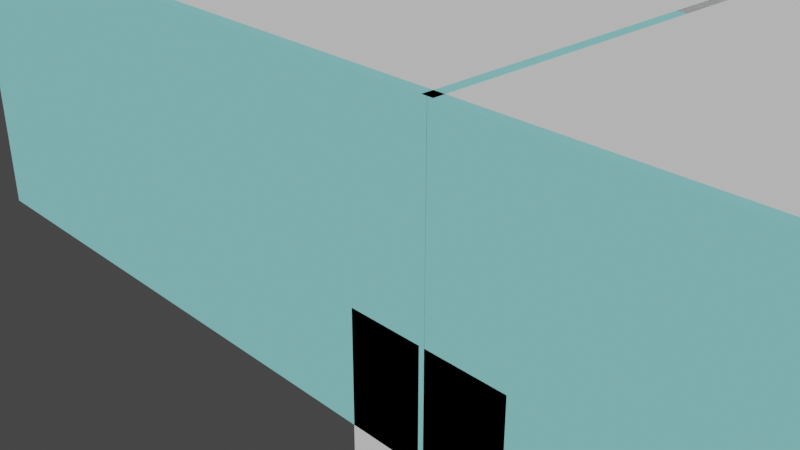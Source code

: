 # Source: Room.blend  (saved by Blender 2.91.10; exported with 4.5.12 LTS)
import bpy
from mathutils import Matrix  # noqa: F401  (used for matrix-valued properties, if any)

bpy.ops.wm.read_factory_settings(use_empty=True)
scene = bpy.context.scene
scene.name = 'Scene'

# ---- collections
col_collection = bpy.data.collections.new('Collection'); scene.collection.children.link(col_collection)

# ---- materials (node trees are filled in below, after node groups)
mat_material = bpy.data.materials.new('Material')
mat_material.alpha_threshold = 0.0
mat_material.use_transparent_shadow = False
mat_material.diffuse_color = (0.06372, 0.02318, 0.009877, 1.0)
mat_material.line_color = (0.0, 0.0, 0.0, 1.0)
mat_floor = bpy.data.materials.new('floor')
mat_floor.use_transparent_shadow = False
mat_floor.diffuse_color = (0.7143, 0.8, 0.5562, 1.0)
mat_wall = bpy.data.materials.new('wall')
mat_wall.use_transparent_shadow = False
mat_wall.diffuse_color = (0.2805, 0.723, 0.723, 1.0)
mat_material_001 = bpy.data.materials.new('Material.001')
mat_material_001.use_transparent_shadow = False
mat_material_001.preview_render_type = 'CUBE'
mat_material_001.diffuse_color = (0.0, 0.0, 0.0, 1.0)
mat_wall_005 = bpy.data.materials.new('wall.005')
mat_wall_005.use_transparent_shadow = False
mat_wall_005.diffuse_color = (0.2805, 0.723, 0.723, 1.0)
mat_bed = bpy.data.materials.new('bed')
mat_bed.use_transparent_shadow = False
mat_bed.diffuse_color = (0.1378, 0.8, 0.1067, 1.0)
mat_shelves = bpy.data.materials.new('Shelves')
mat_shelves.use_transparent_shadow = False
mat_shelves.diffuse_color = (0.1282, 0.1282, 0.1282, 1.0)
mat_exitsign = bpy.data.materials.new('ExitSign')
mat_exitsign.use_transparent_shadow = False
mat_exitsign.diffuse_color = (0.8, 0.0, 0.00144, 1.0)
mat_pinboard = bpy.data.materials.new('pinboard')
mat_pinboard.use_transparent_shadow = False
mat_pinboard.diffuse_color = (0.8, 0.3693, 0.1165, 1.0)
mat_shelves_001 = bpy.data.materials.new('Shelves.001')
mat_shelves_001.use_transparent_shadow = False
mat_shelves_001.diffuse_color = (0.1282, 0.1282, 0.1282, 1.0)
mat_shelves_002 = bpy.data.materials.new('Shelves.002')
mat_shelves_002.use_transparent_shadow = False
mat_shelves_002.diffuse_color = (0.1282, 0.1282, 0.1282, 1.0)
mat_material_003 = bpy.data.materials.new('Material.003')
mat_material_003.alpha_threshold = 0.0
mat_material_003.use_transparent_shadow = False
mat_material_003.diffuse_color = (0.06372, 0.02318, 0.009877, 1.0)
mat_material_003.line_color = (0.0, 0.0, 0.0, 1.0)
mat_material_004 = bpy.data.materials.new('Material.004')
mat_material_004.alpha_threshold = 0.0
mat_material_004.use_transparent_shadow = False
mat_material_004.diffuse_color = (0.06372, 0.02318, 0.009877, 1.0)
mat_material_004.line_color = (0.0, 0.0, 0.0, 1.0)
mat_wall_003 = bpy.data.materials.new('wall.003')
mat_wall_003.use_transparent_shadow = False
mat_wall_003.diffuse_color = (0.2805, 0.723, 0.723, 1.0)
mat_wall_004 = bpy.data.materials.new('wall.004')
mat_wall_004.use_transparent_shadow = False
mat_wall_004.diffuse_color = (0.2805, 0.723, 0.723, 1.0)
mat_wall_006 = bpy.data.materials.new('wall.006')
mat_wall_006.use_transparent_shadow = False
mat_wall_006.diffuse_color = (0.2805, 0.723, 0.723, 1.0)
mat_material_002 = bpy.data.materials.new('Material.002')
mat_material_002.alpha_threshold = 0.0
mat_material_002.use_transparent_shadow = False
mat_material_002.diffuse_color = (0.06372, 0.02318, 0.009877, 1.0)
mat_material_002.line_color = (0.0, 0.0, 0.0, 1.0)
mat_exitsign_001 = bpy.data.materials.new('ExitSign.001')
mat_exitsign_001.use_transparent_shadow = False
mat_exitsign_001.diffuse_color = (0.8, 0.0, 0.00144, 1.0)
mat_wall_007 = bpy.data.materials.new('wall.007')
mat_wall_007.use_transparent_shadow = False
mat_wall_007.diffuse_color = (0.2805, 0.723, 0.723, 1.0)
mat_material_007 = bpy.data.materials.new('Material.007')
mat_material_007.use_transparent_shadow = False
mat_material_007.diffuse_color = (0.196, 0.196, 0.196, 1.0)
mat_material_006 = bpy.data.materials.new('Material.006')
mat_material_006.use_transparent_shadow = False
mat_material_006.diffuse_color = (0.8, 0.0684, 0.0684, 1.0)
mat_material_005 = bpy.data.materials.new('Material.005')
mat_material_005.use_transparent_shadow = False
mat_material_005.diffuse_color = (0.1835, 0.8, 0.08825, 1.0)

# ---- material node trees

# ---- world
world_world = bpy.data.worlds.new('World'); scene.world = world_world
world_world.use_nodes = True; world_world.node_tree.nodes.clear()
_N = world_world.node_tree.nodes; _L = world_world.node_tree.links
n0 = _N.new('ShaderNodeOutputWorld'); n0.name = 'World Output'; n0.location = (300, 300)
n1 = _N.new('ShaderNodeBackground'); n1.name = 'Background'; n1.location = (10, 300)
n1.inputs[0].default_value = (0.05088, 0.05088, 0.05088, 1.0)
_L.new(n1.outputs[0], n0.inputs[0])
n0.is_active_output = True
world_world.color = (0.05088, 0.05088, 0.05088)
world_world.use_sun_shadow = False
world_world.sun_shadow_jitter_overblur = 0.0

# ---- cameras
cam_camera = bpy.data.cameras.new('Camera')
cam_camera.clip_end = 100.0
cam_camera.ortho_scale = 7.314

# ---- meshes
me_cube = bpy.data.meshes.new('Cube')
me_cube.from_pydata([(1.0, 1.0, 2.0), (1.0, 1.0, 0.0), (1.0, -1.0, 2.0), (1.0, -1.0, 0.0), (-1.0, 1.0, 2.0), (-1.0, 1.0, 0.0), (-1.0, -1.0, 2.0), (-1.0, -1.0, 0.0)], [], [(0, 4, 6, 2), (3, 2, 6, 7), (7, 6, 4, 5), (5, 1, 3, 7), (1, 0, 2, 3), (5, 4, 0, 1)])
_uv = me_cube.uv_layers.new(name='UVMap')
_uv.uv.foreach_set('vector', [0.625, 0.5, 0.875, 0.5, 0.875, 0.75, 0.625, 0.75, 0.375, 0.75, 0.625, 0.75, 0.625, 1.0, 0.375, 1.0, 0.375, 0.0, 0.625, 0.0, 0.625, 0.25, 0.375, 0.25, 0.125, 0.5, 0.375, 0.5, 0.375, 0.75, 0.125, 0.75, 0.375, 0.5, 0.625, 0.5, 0.625, 0.75, 0.375, 0.75, 0.375, 0.25, 0.625, 0.25, 0.625, 0.5, 0.375, 0.5])
me_cube.materials.append(mat_material)
me_cube.use_remesh_preserve_volume = False
me_cube.use_remesh_preserve_attributes = False
me_cube.use_mirror_vertex_groups = False
me_cube.update()
me_plane = bpy.data.meshes.new('Plane')
me_plane.from_pydata([(-1.0, -1.0, 0.0), (1.0, -1.0, 0.0), (-1.0, 1.0, 0.0), (1.0, 1.0, 0.0)], [], [(0, 1, 3, 2)])
_uv = me_plane.uv_layers.new(name='UVMap')
_uv.uv.foreach_set('vector', [0.0, 0.0, 1.0, 0.0, 1.0, 1.0, 0.0, 1.0])
me_plane.materials.append(mat_floor)
me_plane.use_remesh_fix_poles = True
me_plane.use_remesh_preserve_attributes = False
me_plane.use_mirror_vertex_groups = False
me_plane.update()
me_cube_002 = bpy.data.meshes.new('Cube.002')
me_cube_002.from_pydata([(-1.0, -1.0, 0.0), (-1.0, -1.0, 2.0), (-1.0, 1.0, 0.0), (-1.0, 1.0, 2.0), (1.0, -1.0, 0.0), (1.0, -1.0, 2.0), (1.0, 1.0, 0.0), (1.0, 1.0, 2.0)], [], [(0, 1, 3, 2), (2, 3, 7, 6), (6, 7, 5, 4), (4, 5, 1, 0), (2, 6, 4, 0), (7, 3, 1, 5)])
_uv = me_cube_002.uv_layers.new(name='UVMap')
_uv.uv.foreach_set('vector', [0.375, 0.0, 0.625, 0.0, 0.625, 0.25, 0.375, 0.25, 0.375, 0.25, 0.625, 0.25, 0.625, 0.5, 0.375, 0.5, 0.375, 0.5, 0.625, 0.5, 0.625, 0.75, 0.375, 0.75, 0.375, 0.75, 0.625, 0.75, 0.625, 1.0, 0.375, 1.0, 0.125, 0.5, 0.375, 0.5, 0.375, 0.75, 0.125, 0.75, 0.625, 0.5, 0.875, 0.5, 0.875, 0.75, 0.625, 0.75])
me_cube_002.materials.append(mat_wall)
me_cube_002.use_remesh_fix_poles = True
me_cube_002.use_remesh_preserve_attributes = False
me_cube_002.use_mirror_vertex_groups = False
me_cube_002.update()
me_cube_003 = bpy.data.meshes.new('Cube.003')
me_cube_003.from_pydata([(-1.0, -1.0, 0.0), (-1.0, -1.0, 2.0), (-1.0, 1.0, 0.0), (-1.0, 1.0, 2.0), (1.0, -1.0, 0.0), (1.0, -1.0, 2.0), (1.0, 1.0, 0.0), (1.0, 1.0, 2.0)], [], [(0, 1, 3, 2), (2, 3, 7, 6), (6, 7, 5, 4), (4, 5, 1, 0), (2, 6, 4, 0), (7, 3, 1, 5)])
_uv = me_cube_003.uv_layers.new(name='UVMap')
_uv.uv.foreach_set('vector', [0.375, 0.0, 0.625, 0.0, 0.625, 0.25, 0.375, 0.25, 0.375, 0.25, 0.625, 0.25, 0.625, 0.5, 0.375, 0.5, 0.375, 0.5, 0.625, 0.5, 0.625, 0.75, 0.375, 0.75, 0.375, 0.75, 0.625, 0.75, 0.625, 1.0, 0.375, 1.0, 0.125, 0.5, 0.375, 0.5, 0.375, 0.75, 0.125, 0.75, 0.625, 0.5, 0.875, 0.5, 0.875, 0.75, 0.625, 0.75])
me_cube_003.materials.append(mat_wall)
me_cube_003.use_remesh_fix_poles = True
me_cube_003.use_remesh_preserve_attributes = False
me_cube_003.use_mirror_vertex_groups = False
me_cube_003.update()
me_plane_001 = bpy.data.meshes.new('Plane.001')
me_plane_001.from_pydata([(-1.0, -1.0, 0.0), (1.0, -1.0, 0.0), (-1.0, 1.0, 0.0), (1.0, 1.0, 0.0)], [], [(0, 1, 3, 2)])
_uv = me_plane_001.uv_layers.new(name='UVMap')
_uv.uv.foreach_set('vector', [0.0, 0.0, 1.0, 0.0, 1.0, 1.0, 0.0, 1.0])
me_plane_001.materials.append(mat_floor)
me_plane_001.use_remesh_fix_poles = True
me_plane_001.use_remesh_preserve_attributes = False
me_plane_001.use_mirror_vertex_groups = False
me_plane_001.update()
me_cube_004 = bpy.data.meshes.new('Cube.004')
me_cube_004.from_pydata([(-1.0, -1.0, 0.0), (-1.0, -1.0, 2.0), (-1.0, 1.0, 0.0), (-1.0, 1.0, 2.0), (1.0, -1.0, 0.0), (1.0, -1.0, 2.0), (1.0, 1.0, 0.0), (1.0, 1.0, 2.0), (0.7231, -1.0, 0.0), (0.7231, 1.0, 0.0), (0.7231, 1.0, 1.481), (0.7231, -1.0, 1.481), (0.4308, -1.0, 0.0), (0.4308, 1.0, 0.0), (0.4308, -1.0, 1.481), (0.4308, 1.0, 1.481)], [], [(0, 1, 3, 2), (6, 7, 5, 4), (7, 3, 1, 5), (9, 8, 11, 10), (13, 15, 14, 12), (15, 10, 11, 14), (13, 2, 3, 7, 6, 9, 10, 15), (8, 4, 5, 1, 0, 12, 14, 11), (6, 4, 8, 9), (0, 2, 13, 12)])
_uv = me_cube_004.uv_layers.new(name='UVMap')
_uv.uv.foreach_set('vector', [0.375, 0.0, 0.625, 0.0, 0.625, 0.25, 0.375, 0.25, 0.375, 0.5, 0.625, 0.5, 0.625, 0.75, 0.375, 0.75, 0.625, 0.5, 0.875, 0.5, 0.875, 0.75, 0.625, 0.75, 0.375, 0.3393, 0.375, 0.4107, 0.625, 0.4107, 0.625, 0.3393, 0.375, 0.9107, 0.625, 0.9107, 0.625, 0.8393, 0.375, 0.8393, 0.7857, 0.75, 0.7857, 0.5, 0.7143, 0.5, 0.7143, 0.75, 0.375, 0.4288, 0.375, 0.25, 0.625, 0.25, 0.625, 0.5, 0.375, 0.5, 0.375, 0.4654, 0.5602, 0.4654, 0.5602, 0.4288, 0.375, 0.7846, 0.375, 0.75, 0.625, 0.75, 0.625, 1.0, 0.375, 1.0, 0.375, 0.8212, 0.5602, 0.8212, 0.5602, 0.7846, 0.375, 0.5, 0.375, 0.75, 0.3404, 0.75, 0.3404, 0.5, 0.125, 0.75, 0.125, 0.5, 0.3038, 0.5, 0.3038, 0.75])
me_cube_004.materials.append(mat_wall)
me_cube_004.use_remesh_fix_poles = True
me_cube_004.use_remesh_preserve_attributes = False
me_cube_004.use_mirror_vertex_groups = False
me_cube_004.update()
me_cube_005 = bpy.data.meshes.new('Cube.005')
me_cube_005.from_pydata([(-1.0, -1.0, 0.0), (-1.0, -1.0, 2.0), (-1.0, 1.0, 0.0), (-1.0, 1.0, 2.0), (1.0, -1.0, 0.0), (1.0, -1.0, 2.0), (1.0, 1.0, 0.0), (1.0, 1.0, 2.0)], [], [(0, 1, 3, 2), (2, 3, 7, 6), (6, 7, 5, 4), (4, 5, 1, 0), (2, 6, 4, 0), (7, 3, 1, 5)])
_uv = me_cube_005.uv_layers.new(name='UVMap')
_uv.uv.foreach_set('vector', [0.375, 0.0, 0.625, 0.0, 0.625, 0.25, 0.375, 0.25, 0.375, 0.25, 0.625, 0.25, 0.625, 0.5, 0.375, 0.5, 0.375, 0.5, 0.625, 0.5, 0.625, 0.75, 0.375, 0.75, 0.375, 0.75, 0.625, 0.75, 0.625, 1.0, 0.375, 1.0, 0.125, 0.5, 0.375, 0.5, 0.375, 0.75, 0.125, 0.75, 0.625, 0.5, 0.875, 0.5, 0.875, 0.75, 0.625, 0.75])
me_cube_005.materials.append(mat_wall)
me_cube_005.use_remesh_fix_poles = True
me_cube_005.use_remesh_preserve_attributes = False
me_cube_005.use_mirror_vertex_groups = False
me_cube_005.update()
me_cube_006 = bpy.data.meshes.new('Cube.006')
me_cube_006.from_pydata([(-1.0, -1.0, 0.0), (-1.0, -1.0, 2.0), (-1.0, 1.0, 0.0), (-1.0, 1.0, 2.0), (1.0, -1.0, 0.0), (1.0, -1.0, 2.0), (1.0, 1.0, 0.0), (1.0, 1.0, 2.0)], [], [(0, 1, 3, 2), (2, 3, 7, 6), (6, 7, 5, 4), (4, 5, 1, 0), (2, 6, 4, 0), (7, 3, 1, 5)])
_uv = me_cube_006.uv_layers.new(name='UVMap')
_uv.uv.foreach_set('vector', [0.375, 0.0, 0.625, 0.0, 0.625, 0.25, 0.375, 0.25, 0.375, 0.25, 0.625, 0.25, 0.625, 0.5, 0.375, 0.5, 0.375, 0.5, 0.625, 0.5, 0.625, 0.75, 0.375, 0.75, 0.375, 0.75, 0.625, 0.75, 0.625, 1.0, 0.375, 1.0, 0.125, 0.5, 0.375, 0.5, 0.375, 0.75, 0.125, 0.75, 0.625, 0.5, 0.875, 0.5, 0.875, 0.75, 0.625, 0.75])
me_cube_006.materials.append(mat_material_001)
me_cube_006.use_remesh_fix_poles = True
me_cube_006.use_remesh_preserve_attributes = False
me_cube_006.use_mirror_vertex_groups = False
me_cube_006.update()
me_cube_007 = bpy.data.meshes.new('Cube.007')
me_cube_007.from_pydata([(-1.0, -1.0, 0.0), (-1.0, -1.0, 2.0), (-1.0, 1.0, 0.0), (-1.0, 1.0, 2.0), (1.0, -1.0, 0.0), (1.0, -1.0, 2.0), (1.0, 1.0, 0.0), (1.0, 1.0, 2.0)], [], [(0, 1, 3, 2), (2, 3, 7, 6), (6, 7, 5, 4), (4, 5, 1, 0), (2, 6, 4, 0), (7, 3, 1, 5)])
_uv = me_cube_007.uv_layers.new(name='UVMap')
_uv.uv.foreach_set('vector', [0.375, 0.0, 0.625, 0.0, 0.625, 0.25, 0.375, 0.25, 0.375, 0.25, 0.625, 0.25, 0.625, 0.5, 0.375, 0.5, 0.375, 0.5, 0.625, 0.5, 0.625, 0.75, 0.375, 0.75, 0.375, 0.75, 0.625, 0.75, 0.625, 1.0, 0.375, 1.0, 0.125, 0.5, 0.375, 0.5, 0.375, 0.75, 0.125, 0.75, 0.625, 0.5, 0.875, 0.5, 0.875, 0.75, 0.625, 0.75])
me_cube_007.use_remesh_fix_poles = True
me_cube_007.use_remesh_preserve_attributes = False
me_cube_007.use_mirror_vertex_groups = False
me_cube_007.update()
me_cube_008 = bpy.data.meshes.new('Cube.008')
me_cube_008.from_pydata([(-1.0, -1.0, 0.0), (-1.0, -1.0, 2.0), (-1.0, 1.0, 0.0), (-1.0, 1.0, 2.0), (1.0, -1.0, 0.0), (1.0, -1.0, 2.0), (1.0, 1.0, 0.0), (1.0, 1.0, 2.0)], [], [(0, 1, 3, 2), (2, 3, 7, 6), (6, 7, 5, 4), (4, 5, 1, 0), (2, 6, 4, 0), (7, 3, 1, 5)])
_uv = me_cube_008.uv_layers.new(name='UVMap')
_uv.uv.foreach_set('vector', [0.375, 0.0, 0.625, 0.0, 0.625, 0.25, 0.375, 0.25, 0.375, 0.25, 0.625, 0.25, 0.625, 0.5, 0.375, 0.5, 0.375, 0.5, 0.625, 0.5, 0.625, 0.75, 0.375, 0.75, 0.375, 0.75, 0.625, 0.75, 0.625, 1.0, 0.375, 1.0, 0.125, 0.5, 0.375, 0.5, 0.375, 0.75, 0.125, 0.75, 0.625, 0.5, 0.875, 0.5, 0.875, 0.75, 0.625, 0.75])
me_cube_008.use_remesh_fix_poles = True
me_cube_008.use_remesh_preserve_attributes = False
me_cube_008.use_mirror_vertex_groups = False
me_cube_008.update()
me_cube_009 = bpy.data.meshes.new('Cube.009')
me_cube_009.from_pydata([(-1.0, -1.0, 0.0), (-1.0, -1.0, 2.0), (-1.0, 1.0, 0.0), (-1.0, 1.0, 2.0), (1.0, -1.0, 0.0), (1.0, -1.0, 2.0), (1.0, 1.0, 0.0), (1.0, 1.0, 2.0)], [], [(0, 1, 3, 2), (2, 3, 7, 6), (6, 7, 5, 4), (4, 5, 1, 0), (2, 6, 4, 0), (7, 3, 1, 5)])
_uv = me_cube_009.uv_layers.new(name='UVMap')
_uv.uv.foreach_set('vector', [0.375, 0.0, 0.625, 0.0, 0.625, 0.25, 0.375, 0.25, 0.375, 0.25, 0.625, 0.25, 0.625, 0.5, 0.375, 0.5, 0.375, 0.5, 0.625, 0.5, 0.625, 0.75, 0.375, 0.75, 0.375, 0.75, 0.625, 0.75, 0.625, 1.0, 0.375, 1.0, 0.125, 0.5, 0.375, 0.5, 0.375, 0.75, 0.125, 0.75, 0.625, 0.5, 0.875, 0.5, 0.875, 0.75, 0.625, 0.75])
me_cube_009.use_remesh_fix_poles = True
me_cube_009.use_remesh_preserve_attributes = False
me_cube_009.use_mirror_vertex_groups = False
me_cube_009.update()
me_cube_010 = bpy.data.meshes.new('Cube.010')
me_cube_010.from_pydata([(-1.0, -1.0, 0.0), (-1.0, -1.0, 2.0), (-1.0, 1.0, 0.0), (-1.0, 1.0, 2.0), (1.0, -1.0, 0.0), (1.0, -1.0, 2.0), (1.0, 1.0, 0.0), (1.0, 1.0, 2.0)], [], [(0, 1, 3, 2), (2, 3, 7, 6), (6, 7, 5, 4), (4, 5, 1, 0), (2, 6, 4, 0), (7, 3, 1, 5)])
_uv = me_cube_010.uv_layers.new(name='UVMap')
_uv.uv.foreach_set('vector', [0.375, 0.0, 0.625, 0.0, 0.625, 0.25, 0.375, 0.25, 0.375, 0.25, 0.625, 0.25, 0.625, 0.5, 0.375, 0.5, 0.375, 0.5, 0.625, 0.5, 0.625, 0.75, 0.375, 0.75, 0.375, 0.75, 0.625, 0.75, 0.625, 1.0, 0.375, 1.0, 0.125, 0.5, 0.375, 0.5, 0.375, 0.75, 0.125, 0.75, 0.625, 0.5, 0.875, 0.5, 0.875, 0.75, 0.625, 0.75])
me_cube_010.materials.append(mat_wall_005)
me_cube_010.use_remesh_fix_poles = True
me_cube_010.use_remesh_preserve_attributes = False
me_cube_010.use_mirror_vertex_groups = False
me_cube_010.update()
me_cube_011 = bpy.data.meshes.new('Cube.011')
me_cube_011.from_pydata([(-1.0, -1.0, 0.0), (-1.0, -1.0, 2.0), (-1.0, 1.0, 0.0), (-1.0, 1.0, 2.0), (1.0, -1.0, 0.0), (1.0, -1.0, 2.0), (1.0, 1.0, 0.0), (1.0, 1.0, 2.0)], [], [(0, 1, 3, 2), (2, 3, 7, 6), (6, 7, 5, 4), (4, 5, 1, 0), (2, 6, 4, 0), (7, 3, 1, 5)])
_uv = me_cube_011.uv_layers.new(name='UVMap')
_uv.uv.foreach_set('vector', [0.375, 0.0, 0.625, 0.0, 0.625, 0.25, 0.375, 0.25, 0.375, 0.25, 0.625, 0.25, 0.625, 0.5, 0.375, 0.5, 0.375, 0.5, 0.625, 0.5, 0.625, 0.75, 0.375, 0.75, 0.375, 0.75, 0.625, 0.75, 0.625, 1.0, 0.375, 1.0, 0.125, 0.5, 0.375, 0.5, 0.375, 0.75, 0.125, 0.75, 0.625, 0.5, 0.875, 0.5, 0.875, 0.75, 0.625, 0.75])
me_cube_011.materials.append(mat_bed)
me_cube_011.use_remesh_fix_poles = True
me_cube_011.use_remesh_preserve_attributes = False
me_cube_011.use_mirror_vertex_groups = False
me_cube_011.update()
me_cube_012 = bpy.data.meshes.new('Cube.012')
me_cube_012.from_pydata([(-1.0, -1.0, 0.0), (-1.0, -1.0, 2.0), (-1.0, 1.0, 0.0), (-1.0, 1.0, 2.0), (1.0, -1.0, 0.0), (1.0, -1.0, 2.0), (1.0, 1.0, 0.0), (1.0, 1.0, 2.0)], [], [(0, 1, 3, 2), (2, 3, 7, 6), (6, 7, 5, 4), (4, 5, 1, 0), (2, 6, 4, 0), (7, 3, 1, 5)])
_uv = me_cube_012.uv_layers.new(name='UVMap')
_uv.uv.foreach_set('vector', [0.375, 0.0, 0.625, 0.0, 0.625, 0.25, 0.375, 0.25, 0.375, 0.25, 0.625, 0.25, 0.625, 0.5, 0.375, 0.5, 0.375, 0.5, 0.625, 0.5, 0.625, 0.75, 0.375, 0.75, 0.375, 0.75, 0.625, 0.75, 0.625, 1.0, 0.375, 1.0, 0.125, 0.5, 0.375, 0.5, 0.375, 0.75, 0.125, 0.75, 0.625, 0.5, 0.875, 0.5, 0.875, 0.75, 0.625, 0.75])
me_cube_012.materials.append(mat_shelves)
me_cube_012.use_remesh_fix_poles = True
me_cube_012.use_remesh_preserve_attributes = False
me_cube_012.use_mirror_vertex_groups = False
me_cube_012.update()
me_cube_013 = bpy.data.meshes.new('Cube.013')
me_cube_013.from_pydata([(-1.0, -1.0, 0.0), (-1.0, -1.0, 2.0), (-1.0, 1.0, 0.0), (-1.0, 1.0, 2.0), (1.0, -1.0, 0.0), (1.0, -1.0, 2.0), (1.0, 1.0, 0.0), (1.0, 1.0, 2.0)], [], [(0, 1, 3, 2), (2, 3, 7, 6), (6, 7, 5, 4), (4, 5, 1, 0), (2, 6, 4, 0), (7, 3, 1, 5)])
_uv = me_cube_013.uv_layers.new(name='UVMap')
_uv.uv.foreach_set('vector', [0.375, 0.0, 0.625, 0.0, 0.625, 0.25, 0.375, 0.25, 0.375, 0.25, 0.625, 0.25, 0.625, 0.5, 0.375, 0.5, 0.375, 0.5, 0.625, 0.5, 0.625, 0.75, 0.375, 0.75, 0.375, 0.75, 0.625, 0.75, 0.625, 1.0, 0.375, 1.0, 0.125, 0.5, 0.375, 0.5, 0.375, 0.75, 0.125, 0.75, 0.625, 0.5, 0.875, 0.5, 0.875, 0.75, 0.625, 0.75])
me_cube_013.materials.append(mat_exitsign)
me_cube_013.use_remesh_fix_poles = True
me_cube_013.use_remesh_preserve_attributes = False
me_cube_013.use_mirror_vertex_groups = False
me_cube_013.update()
me_cube_014 = bpy.data.meshes.new('Cube.014')
me_cube_014.from_pydata([(-1.0, -1.0, 0.0), (-1.0, -1.0, 2.0), (-1.0, 1.0, 0.0), (-1.0, 1.0, 2.0), (1.0, -1.0, 0.0), (1.0, -1.0, 2.0), (1.0, 1.0, 0.0), (1.0, 1.0, 2.0)], [], [(0, 1, 3, 2), (2, 3, 7, 6), (6, 7, 5, 4), (4, 5, 1, 0), (2, 6, 4, 0), (7, 3, 1, 5)])
_uv = me_cube_014.uv_layers.new(name='UVMap')
_uv.uv.foreach_set('vector', [0.375, 0.0, 0.625, 0.0, 0.625, 0.25, 0.375, 0.25, 0.375, 0.25, 0.625, 0.25, 0.625, 0.5, 0.375, 0.5, 0.375, 0.5, 0.625, 0.5, 0.625, 0.75, 0.375, 0.75, 0.375, 0.75, 0.625, 0.75, 0.625, 1.0, 0.375, 1.0, 0.125, 0.5, 0.375, 0.5, 0.375, 0.75, 0.125, 0.75, 0.625, 0.5, 0.875, 0.5, 0.875, 0.75, 0.625, 0.75])
me_cube_014.materials.append(mat_pinboard)
me_cube_014.use_remesh_fix_poles = True
me_cube_014.use_remesh_preserve_attributes = False
me_cube_014.use_mirror_vertex_groups = False
me_cube_014.update()
me_plane_002 = bpy.data.meshes.new('Plane.002')
me_plane_002.from_pydata([(-1.0, -1.0, 0.0), (1.0, -1.0, 0.0), (-1.0, 1.0, 0.0), (1.0, 1.0, 0.0)], [], [(0, 1, 3, 2)])
_uv = me_plane_002.uv_layers.new(name='UVMap')
_uv.uv.foreach_set('vector', [0.0, 0.0, 1.0, 0.0, 1.0, 1.0, 0.0, 1.0])
me_plane_002.use_remesh_fix_poles = True
me_plane_002.use_remesh_preserve_attributes = False
me_plane_002.use_mirror_vertex_groups = False
me_plane_002.update()
me_plane_003 = bpy.data.meshes.new('Plane.003')
me_plane_003.from_pydata([(-1.0, -1.0, 0.0), (1.0, -1.0, 0.0), (-1.0, 1.0, 0.0), (1.0, 1.0, 0.0)], [], [(0, 1, 3, 2)])
_uv = me_plane_003.uv_layers.new(name='UVMap')
_uv.uv.foreach_set('vector', [0.0, 0.0, 1.0, 0.0, 1.0, 1.0, 0.0, 1.0])
me_plane_003.use_remesh_fix_poles = True
me_plane_003.use_remesh_preserve_attributes = False
me_plane_003.use_mirror_vertex_groups = False
me_plane_003.update()
me_cube_015 = bpy.data.meshes.new('Cube.015')
me_cube_015.from_pydata([(-1.0, -1.0, 0.0), (-1.0, -1.0, 2.0), (-1.0, 1.0, 0.0), (-1.0, 1.0, 2.0), (1.0, -1.0, 0.0), (1.0, -1.0, 2.0), (1.0, 1.0, 0.0), (1.0, 1.0, 2.0)], [], [(0, 1, 3, 2), (2, 3, 7, 6), (6, 7, 5, 4), (4, 5, 1, 0), (2, 6, 4, 0), (7, 3, 1, 5)])
_uv = me_cube_015.uv_layers.new(name='UVMap')
_uv.uv.foreach_set('vector', [0.375, 0.0, 0.625, 0.0, 0.625, 0.25, 0.375, 0.25, 0.375, 0.25, 0.625, 0.25, 0.625, 0.5, 0.375, 0.5, 0.375, 0.5, 0.625, 0.5, 0.625, 0.75, 0.375, 0.75, 0.375, 0.75, 0.625, 0.75, 0.625, 1.0, 0.375, 1.0, 0.125, 0.5, 0.375, 0.5, 0.375, 0.75, 0.125, 0.75, 0.625, 0.5, 0.875, 0.5, 0.875, 0.75, 0.625, 0.75])
me_cube_015.materials.append(mat_shelves_001)
me_cube_015.use_remesh_fix_poles = True
me_cube_015.use_remesh_preserve_attributes = False
me_cube_015.use_mirror_vertex_groups = False
me_cube_015.update()
me_cube_016 = bpy.data.meshes.new('Cube.016')
me_cube_016.from_pydata([(-1.0, -1.0, 0.0), (-1.0, -1.0, 2.0), (-1.0, 1.0, 0.0), (-1.0, 1.0, 2.0), (1.0, -1.0, 0.0), (1.0, -1.0, 2.0), (1.0, 1.0, 0.0), (1.0, 1.0, 2.0)], [], [(0, 1, 3, 2), (2, 3, 7, 6), (6, 7, 5, 4), (4, 5, 1, 0), (2, 6, 4, 0), (7, 3, 1, 5)])
_uv = me_cube_016.uv_layers.new(name='UVMap')
_uv.uv.foreach_set('vector', [0.375, 0.0, 0.625, 0.0, 0.625, 0.25, 0.375, 0.25, 0.375, 0.25, 0.625, 0.25, 0.625, 0.5, 0.375, 0.5, 0.375, 0.5, 0.625, 0.5, 0.625, 0.75, 0.375, 0.75, 0.375, 0.75, 0.625, 0.75, 0.625, 1.0, 0.375, 1.0, 0.125, 0.5, 0.375, 0.5, 0.375, 0.75, 0.125, 0.75, 0.625, 0.5, 0.875, 0.5, 0.875, 0.75, 0.625, 0.75])
me_cube_016.materials.append(mat_shelves_002)
me_cube_016.use_remesh_fix_poles = True
me_cube_016.use_remesh_preserve_attributes = False
me_cube_016.use_mirror_vertex_groups = False
me_cube_016.update()
me_cube_017 = bpy.data.meshes.new('Cube.017')
me_cube_017.from_pydata([(1.0, 1.0, 2.0), (1.0, 1.0, 0.0), (1.0, -1.0, 2.0), (1.0, -1.0, 0.0), (-1.0, 1.0, 2.0), (-1.0, 1.0, 0.0), (-1.0, -1.0, 2.0), (-1.0, -1.0, 0.0)], [], [(0, 4, 6, 2), (3, 2, 6, 7), (7, 6, 4, 5), (5, 1, 3, 7), (1, 0, 2, 3), (5, 4, 0, 1)])
_uv = me_cube_017.uv_layers.new(name='UVMap')
_uv.uv.foreach_set('vector', [0.625, 0.5, 0.875, 0.5, 0.875, 0.75, 0.625, 0.75, 0.375, 0.75, 0.625, 0.75, 0.625, 1.0, 0.375, 1.0, 0.375, 0.0, 0.625, 0.0, 0.625, 0.25, 0.375, 0.25, 0.125, 0.5, 0.375, 0.5, 0.375, 0.75, 0.125, 0.75, 0.375, 0.5, 0.625, 0.5, 0.625, 0.75, 0.375, 0.75, 0.375, 0.25, 0.625, 0.25, 0.625, 0.5, 0.375, 0.5])
me_cube_017.materials.append(mat_material_003)
me_cube_017.use_remesh_preserve_volume = False
me_cube_017.use_remesh_preserve_attributes = False
me_cube_017.use_mirror_vertex_groups = False
me_cube_017.update()
me_cube_018 = bpy.data.meshes.new('Cube.018')
me_cube_018.from_pydata([(1.0, 1.0, 2.0), (1.0, 1.0, 0.0), (1.0, -1.0, 2.0), (1.0, -1.0, 0.0), (-1.0, 1.0, 2.0), (-1.0, 1.0, 0.0), (-1.0, -1.0, 2.0), (-1.0, -1.0, 0.0)], [], [(0, 4, 6, 2), (3, 2, 6, 7), (7, 6, 4, 5), (5, 1, 3, 7), (1, 0, 2, 3), (5, 4, 0, 1)])
_uv = me_cube_018.uv_layers.new(name='UVMap')
_uv.uv.foreach_set('vector', [0.625, 0.5, 0.875, 0.5, 0.875, 0.75, 0.625, 0.75, 0.375, 0.75, 0.625, 0.75, 0.625, 1.0, 0.375, 1.0, 0.375, 0.0, 0.625, 0.0, 0.625, 0.25, 0.375, 0.25, 0.125, 0.5, 0.375, 0.5, 0.375, 0.75, 0.125, 0.75, 0.375, 0.5, 0.625, 0.5, 0.625, 0.75, 0.375, 0.75, 0.375, 0.25, 0.625, 0.25, 0.625, 0.5, 0.375, 0.5])
me_cube_018.materials.append(mat_material_004)
me_cube_018.use_remesh_preserve_volume = False
me_cube_018.use_remesh_preserve_attributes = False
me_cube_018.use_mirror_vertex_groups = False
me_cube_018.update()
me_cube_019 = bpy.data.meshes.new('Cube.019')
me_cube_019.from_pydata([(-1.0, -1.0, 0.0), (-1.0, -1.0, 2.0), (-1.0, 1.0, 0.0), (-1.0, 1.0, 2.0), (1.0, -1.0, 0.0), (1.0, -1.0, 2.0), (1.0, 1.0, 0.0), (1.0, 1.0, 2.0)], [], [(0, 1, 3, 2), (2, 3, 7, 6), (6, 7, 5, 4), (4, 5, 1, 0), (2, 6, 4, 0), (7, 3, 1, 5)])
_uv = me_cube_019.uv_layers.new(name='UVMap')
_uv.uv.foreach_set('vector', [0.375, 0.0, 0.625, 0.0, 0.625, 0.25, 0.375, 0.25, 0.375, 0.25, 0.625, 0.25, 0.625, 0.5, 0.375, 0.5, 0.375, 0.5, 0.625, 0.5, 0.625, 0.75, 0.375, 0.75, 0.375, 0.75, 0.625, 0.75, 0.625, 1.0, 0.375, 1.0, 0.125, 0.5, 0.375, 0.5, 0.375, 0.75, 0.125, 0.75, 0.625, 0.5, 0.875, 0.5, 0.875, 0.75, 0.625, 0.75])
me_cube_019.use_remesh_fix_poles = True
me_cube_019.use_remesh_preserve_attributes = False
me_cube_019.use_mirror_vertex_groups = False
me_cube_019.update()
me_cube_020 = bpy.data.meshes.new('Cube.020')
me_cube_020.from_pydata([(-1.0, -1.0, 0.0), (-1.0, -1.0, 2.0), (-1.0, 1.0, 0.0), (-1.0, 1.0, 2.0), (1.0, -1.0, 0.0), (1.0, -1.0, 2.0), (1.0, 1.0, 0.0), (1.0, 1.0, 2.0)], [], [(0, 1, 3, 2), (2, 3, 7, 6), (6, 7, 5, 4), (4, 5, 1, 0), (2, 6, 4, 0), (7, 3, 1, 5)])
_uv = me_cube_020.uv_layers.new(name='UVMap')
_uv.uv.foreach_set('vector', [0.375, 0.0, 0.625, 0.0, 0.625, 0.25, 0.375, 0.25, 0.375, 0.25, 0.625, 0.25, 0.625, 0.5, 0.375, 0.5, 0.375, 0.5, 0.625, 0.5, 0.625, 0.75, 0.375, 0.75, 0.375, 0.75, 0.625, 0.75, 0.625, 1.0, 0.375, 1.0, 0.125, 0.5, 0.375, 0.5, 0.375, 0.75, 0.125, 0.75, 0.625, 0.5, 0.875, 0.5, 0.875, 0.75, 0.625, 0.75])
me_cube_020.use_remesh_fix_poles = True
me_cube_020.use_remesh_preserve_attributes = False
me_cube_020.use_mirror_vertex_groups = False
me_cube_020.update()
me_cone = bpy.data.meshes.new('Cone')
me_cone.from_pydata([(0.0, 1.0, -1.0), (0.1951, 0.9808, -1.0), (0.3827, 0.9239, -1.0), (0.5556, 0.8315, -1.0), (0.7071, 0.7071, -1.0), (0.8315, 0.5556, -1.0), (0.9239, 0.3827, -1.0), (0.9808, 0.1951, -1.0), (1.0, 7.55e-08, -1.0), (0.9808, -0.1951, -1.0), (0.9239, -0.3827, -1.0), (0.8315, -0.5556, -1.0), (0.7071, -0.7071, -1.0), (0.5556, -0.8315, -1.0), (0.3827, -0.9239, -1.0), (0.1951, -0.9808, -1.0), (-3.258e-07, -1.0, -1.0), (-0.1951, -0.9808, -1.0), (-0.3827, -0.9239, -1.0), (-0.5556, -0.8315, -1.0), (-0.7071, -0.7071, -1.0), (-0.8315, -0.5556, -1.0), (-0.9239, -0.3827, -1.0), (-0.9808, -0.1951, -1.0), (-1.0, 9.656e-07, -1.0), (-0.9808, 0.1951, -1.0), (-0.9239, 0.3827, -1.0), (-0.8315, 0.5556, -1.0), (-0.7071, 0.7071, -1.0), (-0.5556, 0.8315, -1.0), (-0.3827, 0.9239, -1.0), (-0.1951, 0.9808, -1.0), (0.0, 0.0, 1.0)], [], [(0, 32, 1), (1, 32, 2), (2, 32, 3), (3, 32, 4), (4, 32, 5), (5, 32, 6), (6, 32, 7), (7, 32, 8), (8, 32, 9), (9, 32, 10), (10, 32, 11), (11, 32, 12), (12, 32, 13), (13, 32, 14), (14, 32, 15), (15, 32, 16), (16, 32, 17), (17, 32, 18), (18, 32, 19), (19, 32, 20), (20, 32, 21), (21, 32, 22), (22, 32, 23), (23, 32, 24), (24, 32, 25), (25, 32, 26), (26, 32, 27), (27, 32, 28), (28, 32, 29), (29, 32, 30), (0, 1, 2, 3, 4, 5, 6, 7, 8, 9, 10, 11, 12, 13, 14, 15, 16, 17, 18, 19, 20, 21, 22, 23, 24, 25, 26, 27, 28, 29, 30, 31), (30, 32, 31), (31, 32, 0)])
_uv = me_cone.uv_layers.new(name='UVMap')
_uv.uv.foreach_set('vector', [0.25, 0.49, 0.25, 0.25, 0.2968, 0.4854, 0.2968, 0.4854, 0.25, 0.25, 0.3418, 0.4717, 0.3418, 0.4717, 0.25, 0.25, 0.3833, 0.4496, 0.3833, 0.4496, 0.25, 0.25, 0.4197, 0.4197, 0.4197, 0.4197, 0.25, 0.25, 0.4496, 0.3833, 0.4496, 0.3833, 0.25, 0.25, 0.4717, 0.3418, 0.4717, 0.3418, 0.25, 0.25, 0.4854, 0.2968, 0.4854, 0.2968, 0.25, 0.25, 0.49, 0.25, 0.49, 0.25, 0.25, 0.25, 0.4854, 0.2032, 0.4854, 0.2032, 0.25, 0.25, 0.4717, 0.1582, 0.4717, 0.1582, 0.25, 0.25, 0.4496, 0.1167, 0.4496, 0.1167, 0.25, 0.25, 0.4197, 0.08029, 0.4197, 0.08029, 0.25, 0.25, 0.3833, 0.05045, 0.3833, 0.05045, 0.25, 0.25, 0.3418, 0.02827, 0.3418, 0.02827, 0.25, 0.25, 0.2968, 0.01461, 0.2968, 0.01461, 0.25, 0.25, 0.25, 0.01, 0.25, 0.01, 0.25, 0.25, 0.2032, 0.01461, 0.2032, 0.01461, 0.25, 0.25, 0.1582, 0.02827, 0.1582, 0.02827, 0.25, 0.25, 0.1167, 0.05045, 0.1167, 0.05045, 0.25, 0.25, 0.08029, 0.08029, 0.08029, 0.08029, 0.25, 0.25, 0.05045, 0.1167, 0.05045, 0.1167, 0.25, 0.25, 0.02827, 0.1582, 0.02827, 0.1582, 0.25, 0.25, 0.01461, 0.2032, 0.01461, 0.2032, 0.25, 0.25, 0.01, 0.25, 0.01, 0.25, 0.25, 0.25, 0.01461, 0.2968, 0.01461, 0.2968, 0.25, 0.25, 0.02827, 0.3418, 0.02827, 0.3418, 0.25, 0.25, 0.05045, 0.3833, 0.05045, 0.3833, 0.25, 0.25, 0.08029, 0.4197, 0.08029, 0.4197, 0.25, 0.25, 0.1167, 0.4496, 0.1167, 0.4496, 0.25, 0.25, 0.1582, 0.4717, 0.75, 0.49, 0.7968, 0.4854, 0.8418, 0.4717, 0.8833, 0.4496, 0.9197, 0.4197, 0.9496, 0.3833, 0.9717, 0.3418, 0.9854, 0.2968, 0.99, 0.25, 0.9854, 0.2032, 0.9717, 0.1582, 0.9496, 0.1167, 0.9197, 0.08029, 0.8833, 0.05045, 0.8418, 0.02827, 0.7968, 0.01461, 0.75, 0.01, 0.7032, 0.01461, 0.6582, 0.02827, 0.6167, 0.05045, 0.5803, 0.08029, 0.5504, 0.1167, 0.5283, 0.1582, 0.5146, 0.2032, 0.51, 0.25, 0.5146, 0.2968, 0.5283, 0.3418, 0.5504, 0.3833, 0.5803, 0.4197, 0.6167, 0.4496, 0.6582, 0.4717, 0.7032, 0.4854, 0.1582, 0.4717, 0.25, 0.25, 0.2032, 0.4854, 0.2032, 0.4854, 0.25, 0.25, 0.25, 0.49])
me_cone.use_remesh_fix_poles = True
me_cone.use_remesh_preserve_attributes = False
me_cone.use_mirror_vertex_groups = False
me_cone.update()
me_cube_022 = bpy.data.meshes.new('Cube.022')
me_cube_022.from_pydata([(-1.0, -1.0, 0.0), (-1.0, -1.0, 2.0), (-1.0, 1.0, 0.0), (-1.0, 1.0, 2.0), (1.0, -1.0, 0.0), (1.0, -1.0, 2.0), (1.0, 1.0, 0.0), (1.0, 1.0, 2.0)], [], [(0, 1, 3, 2), (2, 3, 7, 6), (6, 7, 5, 4), (4, 5, 1, 0), (2, 6, 4, 0), (7, 3, 1, 5)])
_uv = me_cube_022.uv_layers.new(name='UVMap')
_uv.uv.foreach_set('vector', [0.375, 0.0, 0.625, 0.0, 0.625, 0.25, 0.375, 0.25, 0.375, 0.25, 0.625, 0.25, 0.625, 0.5, 0.375, 0.5, 0.375, 0.5, 0.625, 0.5, 0.625, 0.75, 0.375, 0.75, 0.375, 0.75, 0.625, 0.75, 0.625, 1.0, 0.375, 1.0, 0.125, 0.5, 0.375, 0.5, 0.375, 0.75, 0.125, 0.75, 0.625, 0.5, 0.875, 0.5, 0.875, 0.75, 0.625, 0.75])
me_cube_022.materials.append(mat_wall_003)
me_cube_022.use_remesh_fix_poles = True
me_cube_022.use_remesh_preserve_attributes = False
me_cube_022.use_mirror_vertex_groups = False
me_cube_022.update()
me_cube_023 = bpy.data.meshes.new('Cube.023')
me_cube_023.from_pydata([(-1.0, -1.0, 0.0), (-1.0, -1.0, 2.0), (-1.0, 1.0, 0.0), (-1.0, 1.0, 2.0), (1.0, -1.0, 0.0), (1.0, -1.0, 2.0), (1.0, 1.0, 0.0), (1.0, 1.0, 2.0)], [], [(0, 1, 3, 2), (2, 3, 7, 6), (6, 7, 5, 4), (4, 5, 1, 0), (2, 6, 4, 0), (7, 3, 1, 5)])
_uv = me_cube_023.uv_layers.new(name='UVMap')
_uv.uv.foreach_set('vector', [0.375, 0.0, 0.625, 0.0, 0.625, 0.25, 0.375, 0.25, 0.375, 0.25, 0.625, 0.25, 0.625, 0.5, 0.375, 0.5, 0.375, 0.5, 0.625, 0.5, 0.625, 0.75, 0.375, 0.75, 0.375, 0.75, 0.625, 0.75, 0.625, 1.0, 0.375, 1.0, 0.125, 0.5, 0.375, 0.5, 0.375, 0.75, 0.125, 0.75, 0.625, 0.5, 0.875, 0.5, 0.875, 0.75, 0.625, 0.75])
me_cube_023.materials.append(mat_wall_004)
me_cube_023.use_remesh_fix_poles = True
me_cube_023.use_remesh_preserve_attributes = False
me_cube_023.use_mirror_vertex_groups = False
me_cube_023.update()
me_cube_024 = bpy.data.meshes.new('Cube.024')
me_cube_024.from_pydata([(-1.0, -1.0, 0.0), (-1.0, -1.0, 2.0), (-1.0, 1.0, 0.0), (-1.0, 1.0, 2.0), (1.0, -1.0, 0.0), (1.0, -1.0, 2.0), (1.0, 1.0, 0.0), (1.0, 1.0, 2.0)], [], [(0, 1, 3, 2), (2, 3, 7, 6), (6, 7, 5, 4), (4, 5, 1, 0), (2, 6, 4, 0), (7, 3, 1, 5)])
_uv = me_cube_024.uv_layers.new(name='UVMap')
_uv.uv.foreach_set('vector', [0.375, 0.0, 0.625, 0.0, 0.625, 0.25, 0.375, 0.25, 0.375, 0.25, 0.625, 0.25, 0.625, 0.5, 0.375, 0.5, 0.375, 0.5, 0.625, 0.5, 0.625, 0.75, 0.375, 0.75, 0.375, 0.75, 0.625, 0.75, 0.625, 1.0, 0.375, 1.0, 0.125, 0.5, 0.375, 0.5, 0.375, 0.75, 0.125, 0.75, 0.625, 0.5, 0.875, 0.5, 0.875, 0.75, 0.625, 0.75])
me_cube_024.materials.append(mat_wall_006)
me_cube_024.use_remesh_fix_poles = True
me_cube_024.use_remesh_preserve_attributes = False
me_cube_024.use_mirror_vertex_groups = False
me_cube_024.update()
me_cube_025 = bpy.data.meshes.new('Cube.025')
me_cube_025.from_pydata([(1.0, 1.0, 2.0), (1.0, 1.0, 0.0), (1.0, -1.0, 2.0), (1.0, -1.0, 0.0), (-1.0, 1.0, 2.0), (-1.0, 1.0, 0.0), (-1.0, -1.0, 2.0), (-1.0, -1.0, 0.0)], [], [(0, 4, 6, 2), (3, 2, 6, 7), (7, 6, 4, 5), (5, 1, 3, 7), (1, 0, 2, 3), (5, 4, 0, 1)])
_uv = me_cube_025.uv_layers.new(name='UVMap')
_uv.uv.foreach_set('vector', [0.625, 0.5, 0.875, 0.5, 0.875, 0.75, 0.625, 0.75, 0.375, 0.75, 0.625, 0.75, 0.625, 1.0, 0.375, 1.0, 0.375, 0.0, 0.625, 0.0, 0.625, 0.25, 0.375, 0.25, 0.125, 0.5, 0.375, 0.5, 0.375, 0.75, 0.125, 0.75, 0.375, 0.5, 0.625, 0.5, 0.625, 0.75, 0.375, 0.75, 0.375, 0.25, 0.625, 0.25, 0.625, 0.5, 0.375, 0.5])
me_cube_025.materials.append(mat_material_002)
me_cube_025.use_remesh_preserve_volume = False
me_cube_025.use_remesh_preserve_attributes = False
me_cube_025.use_mirror_vertex_groups = False
me_cube_025.update()
me_cube_028 = bpy.data.meshes.new('Cube.028')
me_cube_028.from_pydata([(-1.0, -1.0, 0.0), (-1.0, -1.0, 2.0), (-1.0, 1.0, 0.0), (-1.0, 1.0, 2.0), (1.0, -1.0, 0.0), (1.0, -1.0, 2.0), (1.0, 1.0, 0.0), (1.0, 1.0, 2.0)], [], [(0, 1, 3, 2), (2, 3, 7, 6), (6, 7, 5, 4), (4, 5, 1, 0), (2, 6, 4, 0), (7, 3, 1, 5)])
_uv = me_cube_028.uv_layers.new(name='UVMap')
_uv.uv.foreach_set('vector', [0.375, 0.0, 0.625, 0.0, 0.625, 0.25, 0.375, 0.25, 0.375, 0.25, 0.625, 0.25, 0.625, 0.5, 0.375, 0.5, 0.375, 0.5, 0.625, 0.5, 0.625, 0.75, 0.375, 0.75, 0.375, 0.75, 0.625, 0.75, 0.625, 1.0, 0.375, 1.0, 0.125, 0.5, 0.375, 0.5, 0.375, 0.75, 0.125, 0.75, 0.625, 0.5, 0.875, 0.5, 0.875, 0.75, 0.625, 0.75])
me_cube_028.use_remesh_fix_poles = True
me_cube_028.use_remesh_preserve_attributes = False
me_cube_028.use_mirror_vertex_groups = False
me_cube_028.update()
me_cube_027 = bpy.data.meshes.new('Cube.027')
me_cube_027.from_pydata([(-1.0, -1.0, 0.0), (-1.0, -1.0, 2.0), (-1.0, 1.0, 0.0), (-1.0, 1.0, 2.0), (1.0, -1.0, 0.0), (1.0, -1.0, 2.0), (1.0, 1.0, 0.0), (1.0, 1.0, 2.0)], [], [(0, 1, 3, 2), (2, 3, 7, 6), (6, 7, 5, 4), (4, 5, 1, 0), (2, 6, 4, 0), (7, 3, 1, 5)])
_uv = me_cube_027.uv_layers.new(name='UVMap')
_uv.uv.foreach_set('vector', [0.375, 0.0, 0.625, 0.0, 0.625, 0.25, 0.375, 0.25, 0.375, 0.25, 0.625, 0.25, 0.625, 0.5, 0.375, 0.5, 0.375, 0.5, 0.625, 0.5, 0.625, 0.75, 0.375, 0.75, 0.375, 0.75, 0.625, 0.75, 0.625, 1.0, 0.375, 1.0, 0.125, 0.5, 0.375, 0.5, 0.375, 0.75, 0.125, 0.75, 0.625, 0.5, 0.875, 0.5, 0.875, 0.75, 0.625, 0.75])
me_cube_027.materials.append(mat_exitsign_001)
me_cube_027.use_remesh_fix_poles = True
me_cube_027.use_remesh_preserve_attributes = False
me_cube_027.use_mirror_vertex_groups = False
me_cube_027.update()
me_cube_026 = bpy.data.meshes.new('Cube.026')
me_cube_026.from_pydata([(-1.0, -1.0, 0.0), (-1.0, -1.0, 2.0), (-1.0, 1.0, 0.0), (-1.0, 1.0, 2.0), (1.0, -1.0, 0.0), (1.0, -1.0, 2.0), (1.0, 1.0, 0.0), (1.0, 1.0, 2.0), (0.7231, -1.0, 0.0), (0.7231, 1.0, 0.0), (0.7231, 1.0, 1.481), (0.7231, -1.0, 1.481), (0.4308, -1.0, 0.0), (0.4308, 1.0, 0.0), (0.4308, -1.0, 1.481), (0.4308, 1.0, 1.481)], [], [(0, 1, 3, 2), (6, 7, 5, 4), (7, 3, 1, 5), (9, 8, 11, 10), (13, 15, 14, 12), (15, 10, 11, 14), (13, 2, 3, 7, 6, 9, 10, 15), (8, 4, 5, 1, 0, 12, 14, 11), (6, 4, 8, 9), (0, 2, 13, 12)])
_uv = me_cube_026.uv_layers.new(name='UVMap')
_uv.uv.foreach_set('vector', [0.375, 0.0, 0.625, 0.0, 0.625, 0.25, 0.375, 0.25, 0.375, 0.5, 0.625, 0.5, 0.625, 0.75, 0.375, 0.75, 0.625, 0.5, 0.875, 0.5, 0.875, 0.75, 0.625, 0.75, 0.375, 0.3393, 0.375, 0.4107, 0.625, 0.4107, 0.625, 0.3393, 0.375, 0.9107, 0.625, 0.9107, 0.625, 0.8393, 0.375, 0.8393, 0.7857, 0.75, 0.7857, 0.5, 0.7143, 0.5, 0.7143, 0.75, 0.375, 0.4288, 0.375, 0.25, 0.625, 0.25, 0.625, 0.5, 0.375, 0.5, 0.375, 0.4654, 0.5602, 0.4654, 0.5602, 0.4288, 0.375, 0.7846, 0.375, 0.75, 0.625, 0.75, 0.625, 1.0, 0.375, 1.0, 0.375, 0.8212, 0.5602, 0.8212, 0.5602, 0.7846, 0.375, 0.5, 0.375, 0.75, 0.3404, 0.75, 0.3404, 0.5, 0.125, 0.75, 0.125, 0.5, 0.3038, 0.5, 0.3038, 0.75])
me_cube_026.materials.append(mat_wall_007)
me_cube_026.use_remesh_fix_poles = True
me_cube_026.use_remesh_preserve_attributes = False
me_cube_026.use_mirror_vertex_groups = False
me_cube_026.update()
me_cube_001 = bpy.data.meshes.new('Cube.001')
me_cube_001.from_pydata([(-1.0, -1.0, 0.0), (-1.0, -1.0, 2.0), (-1.0, 1.0, 0.0), (-1.0, 1.0, 2.0), (1.0, -1.0, 0.0), (1.0, -1.0, 2.0), (1.0, 1.0, 0.0), (1.0, 1.0, 2.0)], [], [(0, 1, 3, 2), (2, 3, 7, 6), (6, 7, 5, 4), (4, 5, 1, 0), (2, 6, 4, 0), (7, 3, 1, 5)])
_uv = me_cube_001.uv_layers.new(name='UVMap')
_uv.uv.foreach_set('vector', [0.375, 0.0, 0.625, 0.0, 0.625, 0.25, 0.375, 0.25, 0.375, 0.25, 0.625, 0.25, 0.625, 0.5, 0.375, 0.5, 0.375, 0.5, 0.625, 0.5, 0.625, 0.75, 0.375, 0.75, 0.375, 0.75, 0.625, 0.75, 0.625, 1.0, 0.375, 1.0, 0.125, 0.5, 0.375, 0.5, 0.375, 0.75, 0.125, 0.75, 0.625, 0.5, 0.875, 0.5, 0.875, 0.75, 0.625, 0.75])
me_cube_001.materials.append(mat_material_007)
me_cube_001.use_remesh_fix_poles = True
me_cube_001.use_remesh_preserve_attributes = False
me_cube_001.use_mirror_vertex_groups = False
me_cube_001.update()
me_cube_021 = bpy.data.meshes.new('Cube.021')
me_cube_021.from_pydata([(-1.0, -1.0, 0.0), (-1.0, -1.0, 2.0), (-1.0, 1.0, 0.0), (-1.0, 1.0, 2.0), (1.0, -1.0, 0.0), (1.0, -1.0, 2.0), (1.0, 1.0, 0.0), (1.0, 1.0, 2.0)], [], [(0, 1, 3, 2), (2, 3, 7, 6), (6, 7, 5, 4), (4, 5, 1, 0), (2, 6, 4, 0), (7, 3, 1, 5)])
_uv = me_cube_021.uv_layers.new(name='UVMap')
_uv.uv.foreach_set('vector', [0.375, 0.0, 0.625, 0.0, 0.625, 0.25, 0.375, 0.25, 0.375, 0.25, 0.625, 0.25, 0.625, 0.5, 0.375, 0.5, 0.375, 0.5, 0.625, 0.5, 0.625, 0.75, 0.375, 0.75, 0.375, 0.75, 0.625, 0.75, 0.625, 1.0, 0.375, 1.0, 0.125, 0.5, 0.375, 0.5, 0.375, 0.75, 0.125, 0.75, 0.625, 0.5, 0.875, 0.5, 0.875, 0.75, 0.625, 0.75])
me_cube_021.use_remesh_fix_poles = True
me_cube_021.use_remesh_preserve_attributes = False
me_cube_021.use_mirror_vertex_groups = False
me_cube_021.update()
me_cube_029 = bpy.data.meshes.new('Cube.029')
me_cube_029.from_pydata([(-1.0, -1.0, 0.0), (-1.0, -1.0, 2.0), (-1.0, 1.0, 0.0), (-1.0, 1.0, 2.0), (1.0, -1.0, 0.0), (1.0, -1.0, 2.0), (1.0, 1.0, 0.0), (1.0, 1.0, 2.0)], [], [(0, 1, 3, 2), (2, 3, 7, 6), (6, 7, 5, 4), (4, 5, 1, 0), (2, 6, 4, 0), (7, 3, 1, 5)])
_uv = me_cube_029.uv_layers.new(name='UVMap')
_uv.uv.foreach_set('vector', [0.375, 0.0, 0.625, 0.0, 0.625, 0.25, 0.375, 0.25, 0.375, 0.25, 0.625, 0.25, 0.625, 0.5, 0.375, 0.5, 0.375, 0.5, 0.625, 0.5, 0.625, 0.75, 0.375, 0.75, 0.375, 0.75, 0.625, 0.75, 0.625, 1.0, 0.375, 1.0, 0.125, 0.5, 0.375, 0.5, 0.375, 0.75, 0.125, 0.75, 0.625, 0.5, 0.875, 0.5, 0.875, 0.75, 0.625, 0.75])
me_cube_029.use_remesh_fix_poles = True
me_cube_029.use_remesh_preserve_attributes = False
me_cube_029.use_mirror_vertex_groups = False
me_cube_029.update()
me_cube_032 = bpy.data.meshes.new('Cube.032')
me_cube_032.from_pydata([(-1.0, -1.0, 0.0), (-1.0, -1.0, 2.0), (-1.0, 1.0, 0.0), (-1.0, 1.0, 2.0), (1.0, -1.0, 0.0), (1.0, -1.0, 2.0), (1.0, 1.0, 0.0), (1.0, 1.0, 2.0)], [], [(0, 1, 3, 2), (2, 3, 7, 6), (6, 7, 5, 4), (4, 5, 1, 0), (2, 6, 4, 0), (7, 3, 1, 5)])
_uv = me_cube_032.uv_layers.new(name='UVMap')
_uv.uv.foreach_set('vector', [0.375, 0.0, 0.625, 0.0, 0.625, 0.25, 0.375, 0.25, 0.375, 0.25, 0.625, 0.25, 0.625, 0.5, 0.375, 0.5, 0.375, 0.5, 0.625, 0.5, 0.625, 0.75, 0.375, 0.75, 0.375, 0.75, 0.625, 0.75, 0.625, 1.0, 0.375, 1.0, 0.125, 0.5, 0.375, 0.5, 0.375, 0.75, 0.125, 0.75, 0.625, 0.5, 0.875, 0.5, 0.875, 0.75, 0.625, 0.75])
me_cube_032.use_remesh_fix_poles = True
me_cube_032.use_remesh_preserve_attributes = False
me_cube_032.use_mirror_vertex_groups = False
me_cube_032.update()
me_cube_031 = bpy.data.meshes.new('Cube.031')
me_cube_031.from_pydata([(-1.0, -1.0, 0.0), (-1.0, -1.0, 2.0), (-1.0, 1.0, 0.0), (-1.0, 1.0, 2.0), (1.0, -1.0, 0.0), (1.0, -1.0, 2.0), (1.0, 1.0, 0.0), (1.0, 1.0, 2.0)], [], [(0, 1, 3, 2), (2, 3, 7, 6), (6, 7, 5, 4), (4, 5, 1, 0), (2, 6, 4, 0), (7, 3, 1, 5)])
_uv = me_cube_031.uv_layers.new(name='UVMap')
_uv.uv.foreach_set('vector', [0.375, 0.0, 0.625, 0.0, 0.625, 0.25, 0.375, 0.25, 0.375, 0.25, 0.625, 0.25, 0.625, 0.5, 0.375, 0.5, 0.375, 0.5, 0.625, 0.5, 0.625, 0.75, 0.375, 0.75, 0.375, 0.75, 0.625, 0.75, 0.625, 1.0, 0.375, 1.0, 0.125, 0.5, 0.375, 0.5, 0.375, 0.75, 0.125, 0.75, 0.625, 0.5, 0.875, 0.5, 0.875, 0.75, 0.625, 0.75])
me_cube_031.use_remesh_fix_poles = True
me_cube_031.use_remesh_preserve_attributes = False
me_cube_031.use_mirror_vertex_groups = False
me_cube_031.update()
me_cube_030 = bpy.data.meshes.new('Cube.030')
me_cube_030.from_pydata([(-1.0, -1.0, 0.0), (-1.0, -1.0, 2.0), (-1.0, 1.0, 0.0), (-1.0, 1.0, 2.0), (1.0, -1.0, 0.0), (1.0, -1.0, 2.0), (1.0, 1.0, 0.0), (1.0, 1.0, 2.0)], [], [(0, 1, 3, 2), (2, 3, 7, 6), (6, 7, 5, 4), (4, 5, 1, 0), (2, 6, 4, 0), (7, 3, 1, 5)])
_uv = me_cube_030.uv_layers.new(name='UVMap')
_uv.uv.foreach_set('vector', [0.375, 0.0, 0.625, 0.0, 0.625, 0.25, 0.375, 0.25, 0.375, 0.25, 0.625, 0.25, 0.625, 0.5, 0.375, 0.5, 0.375, 0.5, 0.625, 0.5, 0.625, 0.75, 0.375, 0.75, 0.375, 0.75, 0.625, 0.75, 0.625, 1.0, 0.375, 1.0, 0.125, 0.5, 0.375, 0.5, 0.375, 0.75, 0.125, 0.75, 0.625, 0.5, 0.875, 0.5, 0.875, 0.75, 0.625, 0.75])
me_cube_030.use_remesh_fix_poles = True
me_cube_030.use_remesh_preserve_attributes = False
me_cube_030.use_mirror_vertex_groups = False
me_cube_030.update()
me_cube_035 = bpy.data.meshes.new('Cube.035')
me_cube_035.from_pydata([(-1.0, -1.0, 0.0), (-1.0, -1.0, 2.0), (-1.0, 1.0, 0.0), (-1.0, 1.0, 2.0), (1.0, -1.0, 0.0), (1.0, -1.0, 2.0), (1.0, 1.0, 0.0), (1.0, 1.0, 2.0)], [], [(0, 1, 3, 2), (2, 3, 7, 6), (6, 7, 5, 4), (4, 5, 1, 0), (2, 6, 4, 0), (7, 3, 1, 5)])
_uv = me_cube_035.uv_layers.new(name='UVMap')
_uv.uv.foreach_set('vector', [0.375, 0.0, 0.625, 0.0, 0.625, 0.25, 0.375, 0.25, 0.375, 0.25, 0.625, 0.25, 0.625, 0.5, 0.375, 0.5, 0.375, 0.5, 0.625, 0.5, 0.625, 0.75, 0.375, 0.75, 0.375, 0.75, 0.625, 0.75, 0.625, 1.0, 0.375, 1.0, 0.125, 0.5, 0.375, 0.5, 0.375, 0.75, 0.125, 0.75, 0.625, 0.5, 0.875, 0.5, 0.875, 0.75, 0.625, 0.75])
me_cube_035.use_remesh_fix_poles = True
me_cube_035.use_remesh_preserve_attributes = False
me_cube_035.use_mirror_vertex_groups = False
me_cube_035.update()
me_cube_034 = bpy.data.meshes.new('Cube.034')
me_cube_034.from_pydata([(-1.0, -1.0, 0.0), (-1.0, -1.0, 2.0), (-1.0, 1.0, 0.0), (-1.0, 1.0, 2.0), (1.0, -1.0, 0.0), (1.0, -1.0, 2.0), (1.0, 1.0, 0.0), (1.0, 1.0, 2.0)], [], [(0, 1, 3, 2), (2, 3, 7, 6), (6, 7, 5, 4), (4, 5, 1, 0), (2, 6, 4, 0), (7, 3, 1, 5)])
_uv = me_cube_034.uv_layers.new(name='UVMap')
_uv.uv.foreach_set('vector', [0.375, 0.0, 0.625, 0.0, 0.625, 0.25, 0.375, 0.25, 0.375, 0.25, 0.625, 0.25, 0.625, 0.5, 0.375, 0.5, 0.375, 0.5, 0.625, 0.5, 0.625, 0.75, 0.375, 0.75, 0.375, 0.75, 0.625, 0.75, 0.625, 1.0, 0.375, 1.0, 0.125, 0.5, 0.375, 0.5, 0.375, 0.75, 0.125, 0.75, 0.625, 0.5, 0.875, 0.5, 0.875, 0.75, 0.625, 0.75])
me_cube_034.use_remesh_fix_poles = True
me_cube_034.use_remesh_preserve_attributes = False
me_cube_034.use_mirror_vertex_groups = False
me_cube_034.update()
me_cube_033 = bpy.data.meshes.new('Cube.033')
me_cube_033.from_pydata([(-1.0, -1.0, 0.0), (-1.0, -1.0, 2.0), (-1.0, 1.0, 0.0), (-1.0, 1.0, 2.0), (1.0, -1.0, 0.0), (1.0, -1.0, 2.0), (1.0, 1.0, 0.0), (1.0, 1.0, 2.0)], [], [(0, 1, 3, 2), (2, 3, 7, 6), (6, 7, 5, 4), (4, 5, 1, 0), (2, 6, 4, 0), (7, 3, 1, 5)])
_uv = me_cube_033.uv_layers.new(name='UVMap')
_uv.uv.foreach_set('vector', [0.375, 0.0, 0.625, 0.0, 0.625, 0.25, 0.375, 0.25, 0.375, 0.25, 0.625, 0.25, 0.625, 0.5, 0.375, 0.5, 0.375, 0.5, 0.625, 0.5, 0.625, 0.75, 0.375, 0.75, 0.375, 0.75, 0.625, 0.75, 0.625, 1.0, 0.375, 1.0, 0.125, 0.5, 0.375, 0.5, 0.375, 0.75, 0.125, 0.75, 0.625, 0.5, 0.875, 0.5, 0.875, 0.75, 0.625, 0.75])
me_cube_033.use_remesh_fix_poles = True
me_cube_033.use_remesh_preserve_attributes = False
me_cube_033.use_mirror_vertex_groups = False
me_cube_033.update()
me_cube_038 = bpy.data.meshes.new('Cube.038')
me_cube_038.from_pydata([(-1.0, -1.0, 0.0), (-1.0, -1.0, 2.0), (-1.0, 1.0, 0.0), (-1.0, 1.0, 2.0), (1.0, -1.0, 0.0), (1.0, -1.0, 2.0), (1.0, 1.0, 0.0), (1.0, 1.0, 2.0)], [], [(0, 1, 3, 2), (2, 3, 7, 6), (6, 7, 5, 4), (4, 5, 1, 0), (2, 6, 4, 0), (7, 3, 1, 5)])
_uv = me_cube_038.uv_layers.new(name='UVMap')
_uv.uv.foreach_set('vector', [0.375, 0.0, 0.625, 0.0, 0.625, 0.25, 0.375, 0.25, 0.375, 0.25, 0.625, 0.25, 0.625, 0.5, 0.375, 0.5, 0.375, 0.5, 0.625, 0.5, 0.625, 0.75, 0.375, 0.75, 0.375, 0.75, 0.625, 0.75, 0.625, 1.0, 0.375, 1.0, 0.125, 0.5, 0.375, 0.5, 0.375, 0.75, 0.125, 0.75, 0.625, 0.5, 0.875, 0.5, 0.875, 0.75, 0.625, 0.75])
me_cube_038.use_remesh_fix_poles = True
me_cube_038.use_remesh_preserve_attributes = False
me_cube_038.use_mirror_vertex_groups = False
me_cube_038.update()
me_cube_037 = bpy.data.meshes.new('Cube.037')
me_cube_037.from_pydata([(-1.0, -1.0, 0.0), (-1.0, -1.0, 2.0), (-1.0, 1.0, 0.0), (-1.0, 1.0, 2.0), (1.0, -1.0, 0.0), (1.0, -1.0, 2.0), (1.0, 1.0, 0.0), (1.0, 1.0, 2.0)], [], [(0, 1, 3, 2), (2, 3, 7, 6), (6, 7, 5, 4), (4, 5, 1, 0), (2, 6, 4, 0), (7, 3, 1, 5)])
_uv = me_cube_037.uv_layers.new(name='UVMap')
_uv.uv.foreach_set('vector', [0.375, 0.0, 0.625, 0.0, 0.625, 0.25, 0.375, 0.25, 0.375, 0.25, 0.625, 0.25, 0.625, 0.5, 0.375, 0.5, 0.375, 0.5, 0.625, 0.5, 0.625, 0.75, 0.375, 0.75, 0.375, 0.75, 0.625, 0.75, 0.625, 1.0, 0.375, 1.0, 0.125, 0.5, 0.375, 0.5, 0.375, 0.75, 0.125, 0.75, 0.625, 0.5, 0.875, 0.5, 0.875, 0.75, 0.625, 0.75])
me_cube_037.materials.append(mat_material_006)
me_cube_037.use_remesh_fix_poles = True
me_cube_037.use_remesh_preserve_attributes = False
me_cube_037.use_mirror_vertex_groups = False
me_cube_037.update()
me_cube_036 = bpy.data.meshes.new('Cube.036')
me_cube_036.from_pydata([(-1.0, -1.0, 0.0), (-1.0, -1.0, 2.0), (-1.0, 1.0, 0.0), (-1.0, 1.0, 2.0), (1.0, -1.0, 0.0), (1.0, -1.0, 2.0), (1.0, 1.0, 0.0), (1.0, 1.0, 2.0)], [], [(0, 1, 3, 2), (2, 3, 7, 6), (6, 7, 5, 4), (4, 5, 1, 0), (2, 6, 4, 0), (7, 3, 1, 5)])
_uv = me_cube_036.uv_layers.new(name='UVMap')
_uv.uv.foreach_set('vector', [0.375, 0.0, 0.625, 0.0, 0.625, 0.25, 0.375, 0.25, 0.375, 0.25, 0.625, 0.25, 0.625, 0.5, 0.375, 0.5, 0.375, 0.5, 0.625, 0.5, 0.625, 0.75, 0.375, 0.75, 0.375, 0.75, 0.625, 0.75, 0.625, 1.0, 0.375, 1.0, 0.125, 0.5, 0.375, 0.5, 0.375, 0.75, 0.125, 0.75, 0.625, 0.5, 0.875, 0.5, 0.875, 0.75, 0.625, 0.75])
me_cube_036.materials.append(mat_material_005)
me_cube_036.use_remesh_fix_poles = True
me_cube_036.use_remesh_preserve_attributes = False
me_cube_036.use_mirror_vertex_groups = False
me_cube_036.update()
me_cube_039 = bpy.data.meshes.new('Cube.039')
me_cube_039.from_pydata([(-1.0, -1.0, -1.0), (-1.0, -1.0, 1.0), (-1.0, 1.0, -1.0), (-1.0, 1.0, 1.0), (1.0, -1.0, -1.0), (1.0, -1.0, 1.0), (1.0, 1.0, -1.0), (1.0, 1.0, 1.0)], [], [(0, 1, 3, 2), (2, 3, 7, 6), (6, 7, 5, 4), (4, 5, 1, 0), (2, 6, 4, 0), (7, 3, 1, 5)])
_uv = me_cube_039.uv_layers.new(name='UVMap')
_uv.uv.foreach_set('vector', [0.375, 0.0, 0.625, 0.0, 0.625, 0.25, 0.375, 0.25, 0.375, 0.25, 0.625, 0.25, 0.625, 0.5, 0.375, 0.5, 0.375, 0.5, 0.625, 0.5, 0.625, 0.75, 0.375, 0.75, 0.375, 0.75, 0.625, 0.75, 0.625, 1.0, 0.375, 1.0, 0.125, 0.5, 0.375, 0.5, 0.375, 0.75, 0.125, 0.75, 0.625, 0.5, 0.875, 0.5, 0.875, 0.75, 0.625, 0.75])
me_cube_039.use_remesh_fix_poles = True
me_cube_039.use_remesh_preserve_attributes = False
me_cube_039.use_mirror_vertex_groups = False
me_cube_039.update()

# ---- objects
ob_desk = bpy.data.objects.new('Desk', me_cube)
ob_camera = bpy.data.objects.new('Camera', cam_camera)
ob_farroom_floor = bpy.data.objects.new('FarRoom_Floor', me_plane)
ob_mainroom_south_wall = bpy.data.objects.new('MainRoom_South_Wall', me_cube_002)
ob_mainroom_north_wall = bpy.data.objects.new('MainRoom_North_Wall', me_cube_003)
ob_farroom_floor_001 = bpy.data.objects.new('FarRoom_Floor.001', me_plane_001)
ob_mainroom_west_wall = bpy.data.objects.new('MainRoom_West_Wall', me_cube_004)
ob_mainroom_east_wall = bpy.data.objects.new('MainRoom_East_Wall', me_cube_005)
ob_tv = bpy.data.objects.new('TV', me_cube_006)
ob_door = bpy.data.objects.new('Door', me_cube_007)
ob_door_cutout = bpy.data.objects.new('Door_Cutout', me_cube_008)
ob_door_cutout_001 = bpy.data.objects.new('Door_Cutout.001', me_cube_009)
ob_mainroom_west_wall_001 = bpy.data.objects.new('MainRoom_West_Wall.001', me_cube_010)
ob_bed = bpy.data.objects.new('Bed', me_cube_011)
ob_shelves = bpy.data.objects.new('Shelves', me_cube_012)
ob_exitsign = bpy.data.objects.new('ExitSign', me_cube_013)
ob_pinboard = bpy.data.objects.new('pinboard', me_cube_014)
ob_mainceiling = bpy.data.objects.new('MainCeiling', me_plane_002)
ob_smallceiling = bpy.data.objects.new('SmallCeiling', me_plane_003)
ob_shelves_001 = bpy.data.objects.new('Shelves.001', me_cube_015)
ob_shelves_002 = bpy.data.objects.new('Shelves.002', me_cube_016)
ob_desk_001 = bpy.data.objects.new('Desk.001', me_cube_017)
ob_desk_002 = bpy.data.objects.new('Desk.002', me_cube_018)
ob_book = bpy.data.objects.new('book', me_cube_019)
ob_padlock = bpy.data.objects.new('Padlock', me_cube_020)
ob_lightfixture = bpy.data.objects.new('lightFixture', me_cone)
ob_mainroom_east_wall_002 = bpy.data.objects.new('MainRoom_East_Wall.002', me_cube_022)
ob_mainroom_east_wall_003 = bpy.data.objects.new('MainRoom_East_Wall.003', me_cube_023)
ob_mainroom_east_wall_004 = bpy.data.objects.new('MainRoom_East_Wall.004', me_cube_024)
ob_desk_003 = bpy.data.objects.new('Desk.003', me_cube_025)
ob_door_001 = bpy.data.objects.new('Door.001', me_cube_028)
ob_exitsign_001 = bpy.data.objects.new('ExitSign.001', me_cube_027)
ob_mainroom_west_wall_002 = bpy.data.objects.new('MainRoom_West_Wall.002', me_cube_026)
ob_cube = bpy.data.objects.new('Cube', me_cube_001)
ob_cube_001 = bpy.data.objects.new('Cube.001', me_cube_021)
ob_cube_002 = bpy.data.objects.new('Cube.002', me_cube_029)
ob_cube_005 = bpy.data.objects.new('Cube.005', me_cube_032)
ob_cube_004 = bpy.data.objects.new('Cube.004', me_cube_031)
ob_cube_003 = bpy.data.objects.new('Cube.003', me_cube_030)
ob_cube_008 = bpy.data.objects.new('Cube.008', me_cube_035)
ob_cube_007 = bpy.data.objects.new('Cube.007', me_cube_034)
ob_cube_006 = bpy.data.objects.new('Cube.006', me_cube_033)
ob_cube_011 = bpy.data.objects.new('Cube.011', me_cube_038)
ob_deletebutton = bpy.data.objects.new('deleteButton', me_cube_037)
ob_enterbutton = bpy.data.objects.new('enterButton', me_cube_036)
ob_cube_009 = bpy.data.objects.new('Cube.009', me_cube_039)

# ---- transforms, parenting, visibility, modifiers, constraints
ob_desk.location = (0.0, 0.0, 0.0)
ob_desk.scale = (0.6, 0.3, 0.45)
ob_desk.lock_rotations_4d = False
ob_desk.empty_display_type = 'ARROWS'
ob_desk.lineart.crease_threshold = 0.0
ob_camera.location = (7.359, -6.926, 4.958)
ob_camera.rotation_euler = (1.109, 0.0, 0.8149)
ob_camera.lock_rotations_4d = False
ob_camera.empty_display_type = 'ARROWS'
ob_camera.color = (0.0, 0.0, 0.0, 0.0)
ob_camera.display_type = 'WIRE'
ob_camera.lineart.crease_threshold = 0.0
ob_farroom_floor.location = (10.0, 0.0, 0.0)
ob_farroom_floor.scale = (2.6, 2.7, 1.0)
ob_farroom_floor.lineart.crease_threshold = 0.0
ob_mainroom_south_wall.location = (1.5, -2.55, 0.0)
ob_mainroom_south_wall.scale = (4.45, 0.05, 1.372)
ob_mainroom_south_wall.lineart.crease_threshold = 0.0
ob_mainroom_north_wall.location = (1.5, 2.55, 0.0)
ob_mainroom_north_wall.scale = (4.45, 0.05, 1.372)
ob_mainroom_north_wall.lineart.crease_threshold = 0.0
ob_farroom_floor_001.location = (1.5, 0.0, 0.0)
ob_farroom_floor_001.scale = (4.55, 2.6, 1.0)
ob_farroom_floor_001.lineart.crease_threshold = 0.0
ob_mainroom_west_wall.location = (-3.0, 0.0, 0.0)
ob_mainroom_west_wall.rotation_euler = (0.0, 0.0, 1.571)
ob_mainroom_west_wall.scale = (2.6, 0.05, 1.372)
ob_mainroom_west_wall.lineart.crease_threshold = 0.0
ob_mainroom_east_wall.location = (6.0, 0.0, 0.0)
ob_mainroom_east_wall.rotation_euler = (0.0, 0.0, 1.571)
ob_mainroom_east_wall.scale = (2.6, 0.05, 1.372)
ob_mainroom_east_wall.lineart.crease_threshold = 0.0
ob_tv.location = (0.0, 2.49, 1.0)
ob_tv.scale = (0.7745, 0.01, 0.4355)
ob_tv.lineart.crease_threshold = 0.0
ob_door.location = (-3.0, 1.51, 0.0)
ob_door.scale = (0.025, 0.38, 1.016)
ob_door.lineart.crease_threshold = 0.0
ob_door_cutout.location = (-2.5, 1.5, 0.0)
ob_door_cutout.scale = (0.175, 0.38, 1.016)
ob_door_cutout.lineart.crease_threshold = 0.0
ob_door_cutout_001.location = (3.0, -1.5, 0.0)
ob_door_cutout_001.scale = (0.175, 0.38, 1.016)
ob_door_cutout_001.lineart.crease_threshold = 0.0
ob_mainroom_west_wall_001.location = (3.0, 0.0, 0.0)
ob_mainroom_west_wall_001.rotation_euler = (0.0, 0.0, 1.571)
ob_mainroom_west_wall_001.scale = (2.6, 0.05, 1.372)
ob_mainroom_west_wall_001.lineart.crease_threshold = 0.0
ob_bed.location = (-2.48, -1.48, 0.0)
ob_bed.scale = (0.47, 1.016, 0.35)
ob_bed.lineart.crease_threshold = 0.0
ob_shelves.location = (2.75, 1.28, 0.0)
ob_shelves.scale = (0.19, 1.2, 1.0)
ob_shelves.lineart.crease_threshold = 0.0
ob_exitsign.location = (-2.91, 1.5, 2.21)
ob_exitsign.scale = (0.03, 0.2, 0.16)
ob_exitsign.lineart.crease_threshold = 0.0
ob_pinboard.location = (0.0, -2.495, 0.75)
ob_pinboard.scale = (1.15, 0.005, 0.72)
ob_pinboard.lineart.crease_threshold = 0.0
ob_mainceiling.location = (0.0, 0.0, 2.744)
ob_mainceiling.rotation_euler = (3.142, 0.0, 0.0)
ob_mainceiling.scale = (3.05, 2.6, 1.0)
ob_mainceiling.lineart.crease_threshold = 0.0
ob_smallceiling.location = (4.5, 0.0, 2.744)
ob_smallceiling.rotation_euler = (3.142, 0.0, 0.0)
ob_smallceiling.scale = (1.55, 2.6, 1.0)
ob_smallceiling.lineart.crease_threshold = 0.0
ob_shelves_001.location = (5.768, 1.28, 0.0)
ob_shelves_001.scale = (0.19, 1.2, 1.0)
ob_shelves_001.lineart.crease_threshold = 0.0
ob_shelves_002.location = (3.224, 1.28, 0.0)
ob_shelves_002.scale = (0.19, 1.2, 1.0)
ob_shelves_002.lineart.crease_threshold = 0.0
ob_desk_001.location = (4.5, 2.13, 0.0)
ob_desk_001.scale = (0.6, 0.3, 0.45)
ob_desk_001.lock_rotations_4d = False
ob_desk_001.empty_display_type = 'ARROWS'
ob_desk_001.lineart.crease_threshold = 0.0
ob_desk_002.location = (5.637, -1.5, 2.98e-08)
ob_desk_002.rotation_euler = (0.0, 0.0, 1.571)
ob_desk_002.scale = (0.6, 0.3, 0.45)
ob_desk_002.lock_rotations_4d = False
ob_desk_002.empty_display_type = 'ARROWS'
ob_desk_002.lineart.crease_threshold = 0.0
ob_book.location = (4.606, 2.054, 0.9167)
ob_book.rotation_euler = (0.0, 1.571, 1.571)
ob_book.scale = (0.02, 0.08, 0.12)
ob_book.lineart.crease_threshold = 0.0
ob_padlock.location = (2.937, -2.1, 1.115)
ob_padlock.scale = (0.01, 0.05, 0.12)
ob_padlock.lineart.crease_threshold = 0.0
ob_lightfixture.location = (0.0, 0.0, 2.17)
ob_lightfixture.scale = (0.15, 0.15, 0.15)
ob_lightfixture.lineart.crease_threshold = 0.0
ob_mainroom_east_wall_002.location = (12.55, 0.0, 0.0)
ob_mainroom_east_wall_002.rotation_euler = (0.0, 0.0, 1.571)
ob_mainroom_east_wall_002.scale = (2.6, 0.05, 1.372)
ob_mainroom_east_wall_002.lineart.crease_threshold = 0.0
ob_mainroom_east_wall_003.location = (10.0, -2.648, 0.0)
ob_mainroom_east_wall_003.scale = (2.6, 0.05, 1.372)
ob_mainroom_east_wall_003.lineart.crease_threshold = 0.0
ob_mainroom_east_wall_004.location = (10.0, 2.645, 0.0)
ob_mainroom_east_wall_004.scale = (2.6, 0.05, 1.372)
ob_mainroom_east_wall_004.lineart.crease_threshold = 0.0
ob_desk_003.location = (10.0, 2.13, 0.0)
ob_desk_003.scale = (0.6, 0.3, 0.45)
ob_desk_003.lock_rotations_4d = False
ob_desk_003.empty_display_type = 'ARROWS'
ob_desk_003.lineart.crease_threshold = 0.0
ob_door_001.location = (7.45, 1.51, 0.0)
ob_door_001.scale = (0.025, 0.38, 1.016)
ob_door_001.lineart.crease_threshold = 0.0
ob_exitsign_001.location = (7.539, 1.5, 2.21)
ob_exitsign_001.scale = (0.03, 0.2, 0.16)
ob_exitsign_001.lineart.crease_threshold = 0.0
ob_mainroom_west_wall_002.location = (7.45, 0.0, 0.0)
ob_mainroom_west_wall_002.rotation_euler = (0.0, 0.0, 1.571)
ob_mainroom_west_wall_002.scale = (2.6, 0.05, 1.372)
ob_mainroom_west_wall_002.lineart.crease_threshold = 0.0
ob_cube.location = (2.928, -2.1, 1.194)
ob_cube.scale = (0.01, 0.01, 0.01)
ob_cube.lineart.crease_threshold = 0.0
ob_cube_001.location = (2.928, -2.072, 1.194)
ob_cube_001.scale = (0.01, 0.01, 0.01)
ob_cube_001.lineart.crease_threshold = 0.0
ob_cube_002.location = (2.928, -2.127, 1.194)
ob_cube_002.scale = (0.01, 0.01, 0.01)
ob_cube_002.lineart.crease_threshold = 0.0
ob_cube_005.location = (2.928, -2.1, 1.224)
ob_cube_005.scale = (0.01, 0.01, 0.01)
ob_cube_005.lineart.crease_threshold = 0.0
ob_cube_004.location = (2.928, -2.072, 1.224)
ob_cube_004.scale = (0.01, 0.01, 0.01)
ob_cube_004.lineart.crease_threshold = 0.0
ob_cube_003.location = (2.928, -2.127, 1.224)
ob_cube_003.scale = (0.01, 0.01, 0.01)
ob_cube_003.lineart.crease_threshold = 0.0
ob_cube_008.location = (2.928, -2.127, 1.252)
ob_cube_008.scale = (0.01, 0.01, 0.01)
ob_cube_008.lineart.crease_threshold = 0.0
ob_cube_007.location = (2.928, -2.072, 1.252)
ob_cube_007.scale = (0.01, 0.01, 0.01)
ob_cube_007.lineart.crease_threshold = 0.0
ob_cube_006.location = (2.928, -2.1, 1.252)
ob_cube_006.scale = (0.01, 0.01, 0.01)
ob_cube_006.lineart.crease_threshold = 0.0
ob_cube_011.location = (2.928, -2.1, 1.165)
ob_cube_011.scale = (0.01, 0.01, 0.01)
ob_cube_011.lineart.crease_threshold = 0.0
ob_deletebutton.location = (2.928, -2.072, 1.165)
ob_deletebutton.scale = (0.01, 0.01, 0.01)
ob_deletebutton.lineart.crease_threshold = 0.0
ob_enterbutton.location = (2.928, -2.127, 1.165)
ob_enterbutton.scale = (0.01, 0.01, 0.01)
ob_enterbutton.lineart.crease_threshold = 0.0
ob_cube_009.location = (3.0, -2.24, 0.0)
ob_cube_009.scale = (0.72, 0.36, 1.0)
ob_cube_009.lineart.crease_threshold = 0.0

# ---- collection membership
col_collection.objects.link(ob_desk)
col_collection.objects.link(ob_camera)
col_collection.objects.link(ob_farroom_floor)
col_collection.objects.link(ob_mainroom_south_wall)
col_collection.objects.link(ob_mainroom_north_wall)
col_collection.objects.link(ob_farroom_floor_001)
col_collection.objects.link(ob_mainroom_west_wall)
col_collection.objects.link(ob_mainroom_east_wall)
col_collection.objects.link(ob_tv)
col_collection.objects.link(ob_door)
col_collection.objects.link(ob_door_cutout)
col_collection.objects.link(ob_door_cutout_001)
col_collection.objects.link(ob_mainroom_west_wall_001)
col_collection.objects.link(ob_bed)
col_collection.objects.link(ob_shelves)
col_collection.objects.link(ob_exitsign)
col_collection.objects.link(ob_pinboard)
col_collection.objects.link(ob_mainceiling)
col_collection.objects.link(ob_smallceiling)
col_collection.objects.link(ob_shelves_001)
col_collection.objects.link(ob_shelves_002)
col_collection.objects.link(ob_desk_001)
col_collection.objects.link(ob_desk_002)
col_collection.objects.link(ob_book)
col_collection.objects.link(ob_padlock)
col_collection.objects.link(ob_lightfixture)
col_collection.objects.link(ob_mainroom_east_wall_002)
col_collection.objects.link(ob_mainroom_east_wall_003)
col_collection.objects.link(ob_mainroom_east_wall_004)
col_collection.objects.link(ob_desk_003)
col_collection.objects.link(ob_door_001)
col_collection.objects.link(ob_exitsign_001)
col_collection.objects.link(ob_mainroom_west_wall_002)
col_collection.objects.link(ob_cube)
col_collection.objects.link(ob_cube_001)
col_collection.objects.link(ob_cube_002)
col_collection.objects.link(ob_cube_005)
col_collection.objects.link(ob_cube_004)
col_collection.objects.link(ob_cube_003)
col_collection.objects.link(ob_cube_008)
col_collection.objects.link(ob_cube_007)
col_collection.objects.link(ob_cube_006)
col_collection.objects.link(ob_cube_011)
col_collection.objects.link(ob_deletebutton)
col_collection.objects.link(ob_enterbutton)
col_collection.objects.link(ob_cube_009)

# ---- scene / render settings (as saved in the file)
scene.camera = ob_camera
scene.frame_start = 1; scene.frame_end = 250; scene.frame_set(8)
scene.render.engine = 'BLENDER_EEVEE_NEXT'
scene.cycles.use_denoising = False
scene.cycles.samples = 128
scene.cycles.sampling_pattern = 'TABULATED_SOBOL'
scene.cycles.use_adaptive_sampling = False
scene.cycles.use_light_tree = False
scene.view_settings.view_transform = 'Filmic'
bpy.context.view_layer.update()

# ---- added for rendering (the .blend has no usable light): sun
light_auto_sun = bpy.data.lights.new('AutoSun', 'SUN')
light_auto_sun.energy = 3.0
light_auto_sun.angle = 0.0523599
ob_auto_sun = bpy.data.objects.new('AutoSun', light_auto_sun)
scene.collection.objects.link(ob_auto_sun)
ob_auto_sun.rotation_euler = (0.872665, 0.174533, 0.523599)
bpy.context.view_layer.update()
